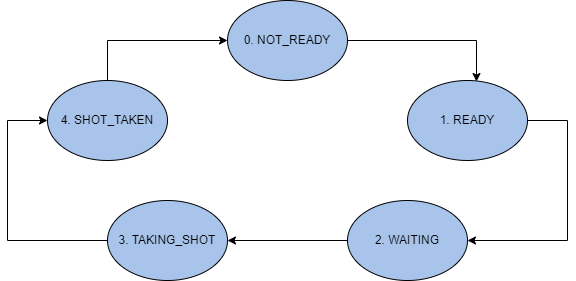

The diagram above was exported from draw.io. Its source (the exported page's mxGraphModel, read from the mxfile embedded in the PNG):
<mxGraphModel dx="1108" dy="442" grid="1" gridSize="10" guides="1" tooltips="1" connect="1" arrows="1" fold="1" page="1" pageScale="1" pageWidth="850" pageHeight="1100" math="0" shadow="0">
  <root>
    <mxCell id="0" />
    <mxCell id="1" parent="0" />
    <mxCell id="d880IALQBCkLX68swnE2-11" style="edgeStyle=orthogonalEdgeStyle;rounded=0;orthogonalLoop=1;jettySize=auto;html=1;entryX=0.575;entryY=0.013;entryDx=0;entryDy=0;entryPerimeter=0;" edge="1" parent="1" source="d880IALQBCkLX68swnE2-1" target="d880IALQBCkLX68swnE2-2">
      <mxGeometry relative="1" as="geometry" />
    </mxCell>
    <mxCell id="d880IALQBCkLX68swnE2-1" value="0. NOT_READY" style="ellipse;whiteSpace=wrap;html=1;fillColor=#A9C4EB;" vertex="1" parent="1">
      <mxGeometry x="380" y="40" width="120" height="80" as="geometry" />
    </mxCell>
    <mxCell id="d880IALQBCkLX68swnE2-12" style="edgeStyle=orthogonalEdgeStyle;rounded=0;orthogonalLoop=1;jettySize=auto;html=1;entryX=1;entryY=0.5;entryDx=0;entryDy=0;exitX=1;exitY=0.5;exitDx=0;exitDy=0;" edge="1" parent="1" source="d880IALQBCkLX68swnE2-2" target="d880IALQBCkLX68swnE2-3">
      <mxGeometry relative="1" as="geometry">
        <Array as="points">
          <mxPoint x="720" y="160" />
          <mxPoint x="720" y="280" />
        </Array>
      </mxGeometry>
    </mxCell>
    <mxCell id="d880IALQBCkLX68swnE2-2" value="1. READY" style="ellipse;whiteSpace=wrap;html=1;fillColor=#A9C4EB;" vertex="1" parent="1">
      <mxGeometry x="560" y="120" width="120" height="80" as="geometry" />
    </mxCell>
    <mxCell id="d880IALQBCkLX68swnE2-13" style="edgeStyle=orthogonalEdgeStyle;rounded=0;orthogonalLoop=1;jettySize=auto;html=1;entryX=1;entryY=0.5;entryDx=0;entryDy=0;" edge="1" parent="1" source="d880IALQBCkLX68swnE2-3" target="d880IALQBCkLX68swnE2-4">
      <mxGeometry relative="1" as="geometry" />
    </mxCell>
    <mxCell id="d880IALQBCkLX68swnE2-3" value="2. WAITING" style="ellipse;whiteSpace=wrap;html=1;fillColor=#A9C4EB;" vertex="1" parent="1">
      <mxGeometry x="500" y="240" width="120" height="80" as="geometry" />
    </mxCell>
    <mxCell id="d880IALQBCkLX68swnE2-14" style="edgeStyle=orthogonalEdgeStyle;rounded=0;orthogonalLoop=1;jettySize=auto;html=1;exitX=0;exitY=0.5;exitDx=0;exitDy=0;entryX=0;entryY=0.5;entryDx=0;entryDy=0;" edge="1" parent="1" source="d880IALQBCkLX68swnE2-4" target="d880IALQBCkLX68swnE2-5">
      <mxGeometry relative="1" as="geometry">
        <Array as="points">
          <mxPoint x="160" y="280" />
          <mxPoint x="160" y="160" />
        </Array>
      </mxGeometry>
    </mxCell>
    <mxCell id="d880IALQBCkLX68swnE2-4" value="3. TAKING_SHOT" style="ellipse;whiteSpace=wrap;html=1;fillColor=#A9C4EB;" vertex="1" parent="1">
      <mxGeometry x="260" y="240" width="120" height="80" as="geometry" />
    </mxCell>
    <mxCell id="d880IALQBCkLX68swnE2-15" style="edgeStyle=orthogonalEdgeStyle;rounded=0;orthogonalLoop=1;jettySize=auto;html=1;entryX=0;entryY=0.5;entryDx=0;entryDy=0;" edge="1" parent="1" source="d880IALQBCkLX68swnE2-5" target="d880IALQBCkLX68swnE2-1">
      <mxGeometry relative="1" as="geometry">
        <Array as="points">
          <mxPoint x="260" y="80" />
        </Array>
      </mxGeometry>
    </mxCell>
    <mxCell id="d880IALQBCkLX68swnE2-5" value="4. SHOT_TAKEN" style="ellipse;whiteSpace=wrap;html=1;fillColor=#A9C4EB;" vertex="1" parent="1">
      <mxGeometry x="200" y="120" width="120" height="80" as="geometry" />
    </mxCell>
  </root>
</mxGraphModel>